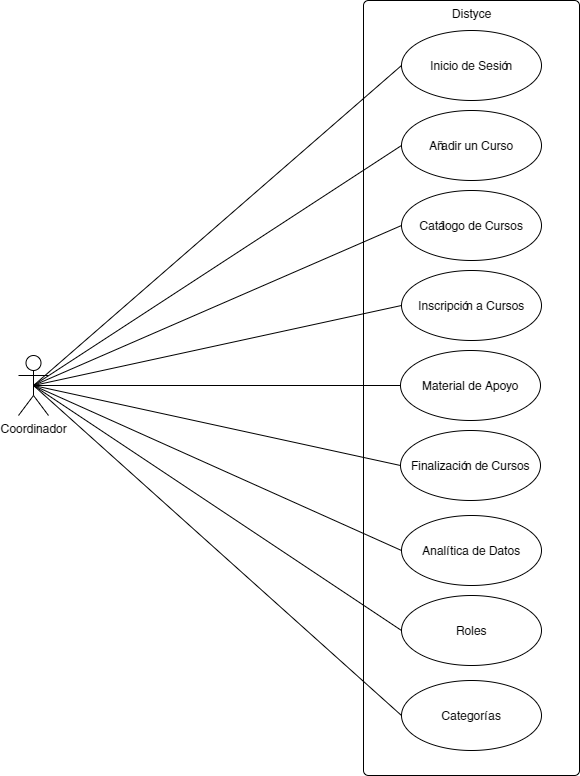

The diagram above was exported from draw.io. Its source (the exported page's mxGraphModel, read from the mxfile embedded in the PNG):
<mxGraphModel dx="874" dy="478" grid="1" gridSize="10" guides="1" tooltips="1" connect="1" arrows="1" fold="1" page="1" pageScale="1" pageWidth="980" pageHeight="1390" math="0" shadow="0">
  <root>
    <mxCell id="0" />
    <mxCell id="1" parent="0" />
    <mxCell id="2" value="Distyce" style="html=1;align=center;verticalAlign=top;rounded=1;absoluteArcSize=1;arcSize=10;dashed=0;" parent="1" vertex="1">
      <mxGeometry x="554" y="308" width="216" height="775" as="geometry" />
    </mxCell>
    <mxCell id="23" style="rounded=0;orthogonalLoop=1;jettySize=auto;html=1;exitX=0.5;exitY=0.5;exitDx=0;exitDy=0;exitPerimeter=0;entryX=0;entryY=0.5;entryDx=0;entryDy=0;endArrow=none;endFill=0;" parent="1" source="3" target="6" edge="1">
      <mxGeometry relative="1" as="geometry" />
    </mxCell>
    <mxCell id="25" style="edgeStyle=none;rounded=0;orthogonalLoop=1;jettySize=auto;html=1;exitX=0.5;exitY=0.5;exitDx=0;exitDy=0;exitPerimeter=0;entryX=0;entryY=0.5;entryDx=0;entryDy=0;endArrow=none;endFill=0;" parent="1" source="3" target="7" edge="1">
      <mxGeometry relative="1" as="geometry" />
    </mxCell>
    <mxCell id="26" style="edgeStyle=none;rounded=0;orthogonalLoop=1;jettySize=auto;html=1;exitX=0.5;exitY=0.5;exitDx=0;exitDy=0;exitPerimeter=0;entryX=0;entryY=0.5;entryDx=0;entryDy=0;endArrow=none;endFill=0;" parent="1" source="3" target="8" edge="1">
      <mxGeometry relative="1" as="geometry" />
    </mxCell>
    <mxCell id="28" style="edgeStyle=none;rounded=0;orthogonalLoop=1;jettySize=auto;html=1;exitX=0.5;exitY=0.5;exitDx=0;exitDy=0;exitPerimeter=0;entryX=0;entryY=0.5;entryDx=0;entryDy=0;endArrow=none;endFill=0;" parent="1" source="3" target="10" edge="1">
      <mxGeometry relative="1" as="geometry" />
    </mxCell>
    <mxCell id="29" style="edgeStyle=none;rounded=0;orthogonalLoop=1;jettySize=auto;html=1;exitX=0.5;exitY=0.5;exitDx=0;exitDy=0;exitPerimeter=0;entryX=0;entryY=0.5;entryDx=0;entryDy=0;endArrow=none;endFill=0;" parent="1" source="3" target="11" edge="1">
      <mxGeometry relative="1" as="geometry" />
    </mxCell>
    <mxCell id="30" style="edgeStyle=none;rounded=0;orthogonalLoop=1;jettySize=auto;html=1;exitX=0.5;exitY=0.5;exitDx=0;exitDy=0;exitPerimeter=0;entryX=0;entryY=0.5;entryDx=0;entryDy=0;endArrow=none;endFill=0;" parent="1" source="3" target="12" edge="1">
      <mxGeometry relative="1" as="geometry" />
    </mxCell>
    <mxCell id="31" style="edgeStyle=none;rounded=0;orthogonalLoop=1;jettySize=auto;html=1;exitX=0.5;exitY=0.5;exitDx=0;exitDy=0;exitPerimeter=0;entryX=0;entryY=0.5;entryDx=0;entryDy=0;endArrow=none;endFill=0;" parent="1" source="3" target="17" edge="1">
      <mxGeometry relative="1" as="geometry" />
    </mxCell>
    <mxCell id="32" style="edgeStyle=none;rounded=0;orthogonalLoop=1;jettySize=auto;html=1;exitX=0.5;exitY=0.5;exitDx=0;exitDy=0;exitPerimeter=0;entryX=0;entryY=0.5;entryDx=0;entryDy=0;endArrow=none;endFill=0;" parent="1" source="3" target="18" edge="1">
      <mxGeometry relative="1" as="geometry" />
    </mxCell>
    <mxCell id="33" style="edgeStyle=none;rounded=0;orthogonalLoop=1;jettySize=auto;html=1;exitX=0.5;exitY=0.5;exitDx=0;exitDy=0;exitPerimeter=0;entryX=0;entryY=0.5;entryDx=0;entryDy=0;endArrow=none;endFill=0;" parent="1" source="3" target="20" edge="1">
      <mxGeometry relative="1" as="geometry" />
    </mxCell>
    <mxCell id="3" value="Coordinador" style="shape=umlActor;verticalLabelPosition=bottom;verticalAlign=top;html=1;" parent="1" vertex="1">
      <mxGeometry x="209" y="663" width="30" height="60" as="geometry" />
    </mxCell>
    <mxCell id="6" value="Inicio de Sesión" style="ellipse;whiteSpace=wrap;html=1;" parent="1" vertex="1">
      <mxGeometry x="592" y="338" width="140" height="70" as="geometry" />
    </mxCell>
    <mxCell id="7" value="Añadir un Curso" style="ellipse;whiteSpace=wrap;html=1;" parent="1" vertex="1">
      <mxGeometry x="592" y="418" width="140" height="70" as="geometry" />
    </mxCell>
    <mxCell id="8" value="Catálogo de Cursos" style="ellipse;whiteSpace=wrap;html=1;" parent="1" vertex="1">
      <mxGeometry x="592" y="498" width="140" height="70" as="geometry" />
    </mxCell>
    <mxCell id="10" value="Inscripción a Cursos" style="ellipse;whiteSpace=wrap;html=1;" parent="1" vertex="1">
      <mxGeometry x="592" y="578" width="140" height="70" as="geometry" />
    </mxCell>
    <mxCell id="11" value="Material de Apoyo" style="ellipse;whiteSpace=wrap;html=1;" parent="1" vertex="1">
      <mxGeometry x="591" y="658" width="140" height="70" as="geometry" />
    </mxCell>
    <mxCell id="12" value="Finalización de Cursos" style="ellipse;whiteSpace=wrap;html=1;" parent="1" vertex="1">
      <mxGeometry x="591" y="738" width="140" height="70" as="geometry" />
    </mxCell>
    <mxCell id="17" value="Analítica de Datos" style="ellipse;whiteSpace=wrap;html=1;" parent="1" vertex="1">
      <mxGeometry x="592" y="823" width="140" height="70" as="geometry" />
    </mxCell>
    <mxCell id="18" value="Roles" style="ellipse;whiteSpace=wrap;html=1;" parent="1" vertex="1">
      <mxGeometry x="592" y="903" width="140" height="70" as="geometry" />
    </mxCell>
    <mxCell id="20" value="Categorías" style="ellipse;whiteSpace=wrap;html=1;" parent="1" vertex="1">
      <mxGeometry x="592" y="988" width="140" height="70" as="geometry" />
    </mxCell>
  </root>
</mxGraphModel>